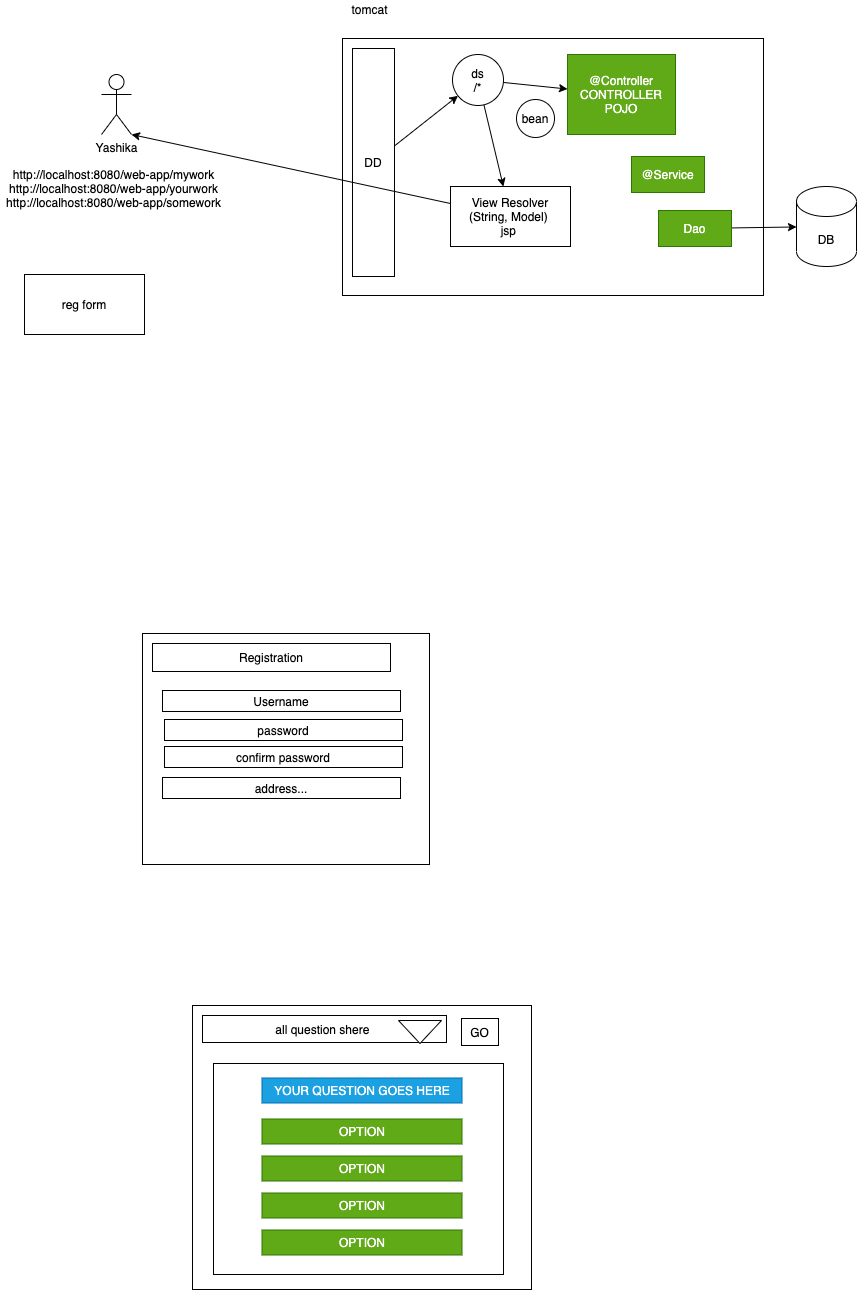

The diagram above was exported from draw.io. Its source (the exported page's mxGraphModel, read from the mxfile embedded in the PNG):
<mxGraphModel dx="1191" dy="530" grid="0" gridSize="10" guides="1" tooltips="1" connect="1" arrows="1" fold="1" page="0" pageScale="1" pageWidth="827" pageHeight="1169" math="0" shadow="0">
  <root>
    <mxCell id="0" />
    <mxCell id="1" parent="0" />
    <mxCell id="2" value="Yashika" style="shape=umlActor;verticalLabelPosition=bottom;verticalAlign=top;html=1;outlineConnect=0;" parent="1" vertex="1">
      <mxGeometry x="79" y="227" width="30" height="60" as="geometry" />
    </mxCell>
    <mxCell id="3" value="" style="rounded=0;whiteSpace=wrap;html=1;" parent="1" vertex="1">
      <mxGeometry x="320" y="191" width="421" height="257" as="geometry" />
    </mxCell>
    <mxCell id="4" value="tomcat" style="text;html=1;align=center;verticalAlign=middle;resizable=0;points=[];autosize=1;strokeColor=none;fillColor=none;" parent="1" vertex="1">
      <mxGeometry x="324" y="153" width="46" height="17" as="geometry" />
    </mxCell>
    <mxCell id="8" style="edgeStyle=none;html=1;" parent="1" source="5" target="7" edge="1">
      <mxGeometry relative="1" as="geometry" />
    </mxCell>
    <mxCell id="5" value="DD" style="rounded=0;whiteSpace=wrap;html=1;" parent="1" vertex="1">
      <mxGeometry x="330" y="201" width="42" height="228" as="geometry" />
    </mxCell>
    <mxCell id="11" style="edgeStyle=none;html=1;" parent="1" source="7" target="10" edge="1">
      <mxGeometry relative="1" as="geometry" />
    </mxCell>
    <mxCell id="26" style="edgeStyle=none;html=1;" parent="1" source="7" target="25" edge="1">
      <mxGeometry relative="1" as="geometry" />
    </mxCell>
    <mxCell id="7" value="ds&lt;br&gt;/*" style="ellipse;whiteSpace=wrap;html=1;aspect=fixed;" parent="1" vertex="1">
      <mxGeometry x="430" y="207" width="51" height="51" as="geometry" />
    </mxCell>
    <mxCell id="9" value="http://localhost:8080/web-app/mywork&lt;br&gt;http://localhost:8080/web-app/yourwork&lt;br&gt;http://localhost:8080/web-app/somework" style="text;html=1;align=center;verticalAlign=middle;resizable=0;points=[];autosize=1;strokeColor=none;fillColor=none;" parent="1" vertex="1">
      <mxGeometry x="-22" y="319" width="225" height="44" as="geometry" />
    </mxCell>
    <mxCell id="10" value="@Controller&lt;br&gt;CONTROLLER&lt;br&gt;POJO" style="rounded=0;whiteSpace=wrap;html=1;fillColor=#60a917;fontColor=#ffffff;strokeColor=#2D7600;" parent="1" vertex="1">
      <mxGeometry x="545" y="207" width="108" height="80" as="geometry" />
    </mxCell>
    <mxCell id="12" value="" style="rounded=0;whiteSpace=wrap;html=1;" parent="1" vertex="1">
      <mxGeometry x="120" y="786" width="287" height="231" as="geometry" />
    </mxCell>
    <mxCell id="13" value="Registration" style="rounded=0;whiteSpace=wrap;html=1;" parent="1" vertex="1">
      <mxGeometry x="130" y="796" width="238" height="28" as="geometry" />
    </mxCell>
    <mxCell id="14" value="Username" style="rounded=0;whiteSpace=wrap;html=1;" parent="1" vertex="1">
      <mxGeometry x="140" y="843" width="238" height="21" as="geometry" />
    </mxCell>
    <mxCell id="15" value="password" style="rounded=0;whiteSpace=wrap;html=1;" parent="1" vertex="1">
      <mxGeometry x="142" y="872" width="238" height="21" as="geometry" />
    </mxCell>
    <mxCell id="16" value="confirm password" style="rounded=0;whiteSpace=wrap;html=1;" parent="1" vertex="1">
      <mxGeometry x="142" y="899" width="238" height="21" as="geometry" />
    </mxCell>
    <mxCell id="17" value="address..." style="rounded=0;whiteSpace=wrap;html=1;" parent="1" vertex="1">
      <mxGeometry x="140" y="930" width="238" height="21" as="geometry" />
    </mxCell>
    <mxCell id="18" value="reg form" style="rounded=0;whiteSpace=wrap;html=1;" parent="1" vertex="1">
      <mxGeometry x="2" y="427" width="120" height="60" as="geometry" />
    </mxCell>
    <mxCell id="20" value="@Service" style="rounded=0;whiteSpace=wrap;html=1;fillColor=#60a917;fontColor=#ffffff;strokeColor=#2D7600;" parent="1" vertex="1">
      <mxGeometry x="609" y="309" width="73" height="36" as="geometry" />
    </mxCell>
    <mxCell id="22" style="edgeStyle=none;html=1;" parent="1" source="21" target="23" edge="1">
      <mxGeometry relative="1" as="geometry">
        <mxPoint x="782.4708760579426" y="381" as="targetPoint" />
      </mxGeometry>
    </mxCell>
    <mxCell id="21" value="Dao" style="rounded=0;whiteSpace=wrap;html=1;fillColor=#60a917;fontColor=#ffffff;strokeColor=#2D7600;" parent="1" vertex="1">
      <mxGeometry x="636" y="363" width="73" height="36" as="geometry" />
    </mxCell>
    <mxCell id="23" value="DB" style="shape=cylinder3;whiteSpace=wrap;html=1;boundedLbl=1;backgroundOutline=1;size=15;" parent="1" vertex="1">
      <mxGeometry x="774.0008760579426" y="339" width="60" height="80" as="geometry" />
    </mxCell>
    <mxCell id="27" style="edgeStyle=none;html=1;entryX=1;entryY=1;entryDx=0;entryDy=0;entryPerimeter=0;" parent="1" source="25" target="2" edge="1">
      <mxGeometry relative="1" as="geometry" />
    </mxCell>
    <mxCell id="25" value="View Resolver&lt;br&gt;(String, Model) &lt;br&gt;jsp&amp;nbsp;" style="rounded=0;whiteSpace=wrap;html=1;" parent="1" vertex="1">
      <mxGeometry x="428" y="339" width="120" height="60" as="geometry" />
    </mxCell>
    <mxCell id="19" value="bean" style="ellipse;whiteSpace=wrap;html=1;aspect=fixed;" parent="1" vertex="1">
      <mxGeometry x="494" y="252" width="38" height="38" as="geometry" />
    </mxCell>
    <mxCell id="28" value="" style="rounded=0;whiteSpace=wrap;html=1;" parent="1" vertex="1">
      <mxGeometry x="170" y="1158" width="339" height="284" as="geometry" />
    </mxCell>
    <mxCell id="29" value="all question shere&amp;nbsp;" style="rounded=0;whiteSpace=wrap;html=1;" parent="1" vertex="1">
      <mxGeometry x="180" y="1168" width="244" height="27" as="geometry" />
    </mxCell>
    <mxCell id="30" value="" style="triangle;whiteSpace=wrap;html=1;rotation=90;" parent="1" vertex="1">
      <mxGeometry x="386" y="1163" width="23" height="43" as="geometry" />
    </mxCell>
    <mxCell id="31" value="GO" style="rounded=0;whiteSpace=wrap;html=1;" parent="1" vertex="1">
      <mxGeometry x="439" y="1171" width="37" height="27" as="geometry" />
    </mxCell>
    <mxCell id="32" value="" style="rounded=0;whiteSpace=wrap;html=1;" parent="1" vertex="1">
      <mxGeometry x="191" y="1216" width="290" height="211" as="geometry" />
    </mxCell>
    <mxCell id="33" value="YOUR QUESTION GOES HERE" style="rounded=0;whiteSpace=wrap;html=1;fillColor=#1ba1e2;fontColor=#ffffff;strokeColor=#006EAF;" parent="1" vertex="1">
      <mxGeometry x="239.5" y="1230.5" width="200" height="25" as="geometry" />
    </mxCell>
    <mxCell id="34" value="OPTION" style="rounded=0;whiteSpace=wrap;html=1;fillColor=#60a917;fontColor=#ffffff;strokeColor=#2D7600;" parent="1" vertex="1">
      <mxGeometry x="239.5" y="1271.5" width="200" height="25" as="geometry" />
    </mxCell>
    <mxCell id="35" value="OPTION" style="rounded=0;whiteSpace=wrap;html=1;fillColor=#60a917;fontColor=#ffffff;strokeColor=#2D7600;" parent="1" vertex="1">
      <mxGeometry x="239.5" y="1308.5" width="200" height="25" as="geometry" />
    </mxCell>
    <mxCell id="36" value="OPTION" style="rounded=0;whiteSpace=wrap;html=1;fillColor=#60a917;fontColor=#ffffff;strokeColor=#2D7600;" parent="1" vertex="1">
      <mxGeometry x="239.5" y="1345.5" width="200" height="25" as="geometry" />
    </mxCell>
    <mxCell id="37" value="OPTION" style="rounded=0;whiteSpace=wrap;html=1;fillColor=#60a917;fontColor=#ffffff;strokeColor=#2D7600;" parent="1" vertex="1">
      <mxGeometry x="239.5" y="1382.5" width="200" height="25" as="geometry" />
    </mxCell>
  </root>
</mxGraphModel>